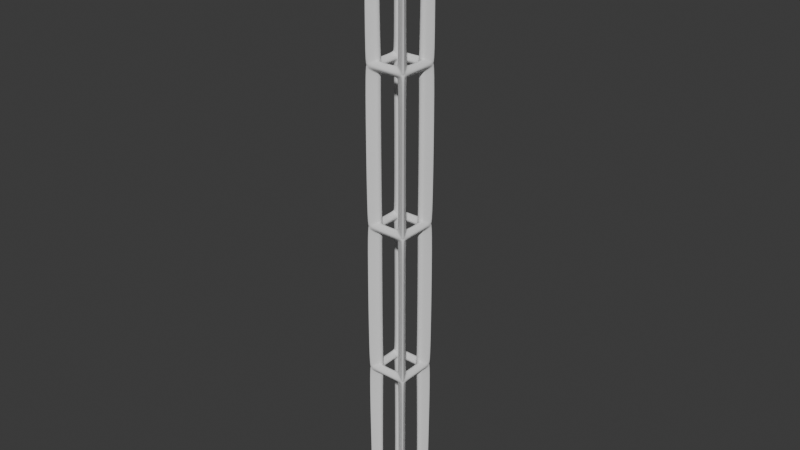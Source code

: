 # Source: stuctures.blend  (saved by Blender 4.0.36; exported with 4.5.12 LTS)
import bpy
from mathutils import Matrix  # noqa: F401  (used for matrix-valued properties, if any)

bpy.ops.wm.read_factory_settings(use_empty=True)
scene = bpy.context.scene
scene.name = 'Scene'

# ---- collections
col_collection = bpy.data.collections.new('Collection'); scene.collection.children.link(col_collection)

# ---- materials (node trees are filled in below, after node groups)
mat_material = bpy.data.materials.new('Material')
mat_material.alpha_threshold = 0.0
mat_material.use_transparent_shadow = False
mat_material.roughness = 0.5
mat_material.line_color = (0.0, 0.0, 0.0, 1.0)

# ---- material node trees
mat_material.use_nodes = True; mat_material.node_tree.nodes.clear()
_N = mat_material.node_tree.nodes; _L = mat_material.node_tree.links
n0 = _N.new('ShaderNodeOutputMaterial'); n0.name = 'Material Output'; n0.location = (300, 300)
n1 = _N.new('ShaderNodeBsdfPrincipled'); n1.name = 'Principled BSDF'; n1.location = (10, 300)
n1.inputs[3].default_value = 1.45
_L.new(n1.outputs[0], n0.inputs[0])
n0.is_active_output = True

# ---- world
world_world = bpy.data.worlds.new('World'); scene.world = world_world
world_world.use_nodes = True; world_world.node_tree.nodes.clear()
_N = world_world.node_tree.nodes; _L = world_world.node_tree.links
n0 = _N.new('ShaderNodeOutputWorld'); n0.name = 'World Output'; n0.location = (300, 300)
n1 = _N.new('ShaderNodeBackground'); n1.name = 'Background'; n1.location = (10, 300)
n1.inputs[0].default_value = (0.05088, 0.05088, 0.05088, 1.0)
_L.new(n1.outputs[0], n0.inputs[0])
n0.is_active_output = True
world_world.color = (0.05088, 0.05088, 0.05088)
world_world.use_sun_shadow = False
world_world.sun_shadow_jitter_overblur = 0.0

# ---- meshes
me_cube = bpy.data.meshes.new('Cube')
me_cube.from_pydata([(0.054, 0.054, 2.0), (0.054, 0.054, 0.0), (0.054, -0.054, 2.0), (0.054, -0.054, 0.0), (-0.054, 0.054, 2.0), (-0.054, 0.054, 0.0), (-0.054, -0.054, 2.0), (-0.054, -0.054, 0.0), (0.054, 0.054, 1.0), (-0.054, -0.054, 1.0), (0.054, -0.054, 1.0), (-0.054, 0.054, 1.0), (-0.054, -0.054, 1.5), (0.054, 0.054, 1.5), (0.054, -0.054, 1.5), (-0.054, 0.054, 1.5), (0.054, 0.054, 0.5), (0.054, -0.054, 0.5), (-0.054, 0.054, 0.5), (-0.054, -0.054, 0.5)], [], [(0, 4, 6, 2), (5, 1, 3, 7), (1, 16, 17, 3), (5, 18, 16, 1), (7, 19, 18, 5), (17, 19, 7, 3), (19, 17, 10, 9), (19, 9, 11, 18), (11, 8, 16, 18), (10, 17, 16, 8), (8, 13, 14, 10), (8, 11, 15, 13), (15, 11, 9, 12), (14, 12, 9, 10), (12, 14, 2, 6), (12, 6, 4, 15), (4, 0, 13, 15), (2, 14, 13, 0)])
_uv = me_cube.uv_layers.new(name='UVMap')
_uv.uv.foreach_set('vector', [0.625, 0.5, 0.875, 0.5, 0.875, 0.75, 0.625, 0.75, 0.125, 0.5, 0.375, 0.5, 0.375, 0.75, 0.125, 0.75, 0.375, 0.5, 0.0, 0.0, 0.0, 0.0, 0.375, 0.75, 0.125, 0.5, 0.0, 0.0, 0.0, 0.0, 0.375, 0.5, 0.125, 0.75, 0.0, 0.0, 0.0, 0.0, 0.125, 0.5, 0.0, 0.0, 0.0, 0.0, 0.125, 0.75, 0.375, 0.75, 0.0, 0.0, 0.0, 0.0, 0.0, 0.0, 0.0, 0.0, 0.0, 0.0, 0.0, 0.0, 0.0, 0.0, 0.0, 0.0, 0.0, 0.0, 0.0, 0.0, 0.0, 0.0, 0.0, 0.0, 0.0, 0.0, 0.0, 0.0, 0.0, 0.0, 0.0, 0.0, 0.0, 0.0, 0.0, 0.0, 0.0, 0.0, 0.0, 0.0, 0.0, 0.0, 0.0, 0.0, 0.0, 0.0, 0.0, 0.0, 0.0, 0.0, 0.0, 0.0, 0.0, 0.0, 0.0, 0.0, 0.0, 0.0, 0.0, 0.0, 0.0, 0.0, 0.0, 0.0, 0.0, 0.0, 0.0, 0.0, 0.625, 0.75, 0.875, 0.75, 0.0, 0.0, 0.875, 0.75, 0.875, 0.5, 0.0, 0.0, 0.875, 0.5, 0.625, 0.5, 0.0, 0.0, 0.0, 0.0, 0.625, 0.75, 0.0, 0.0, 0.0, 0.0, 0.625, 0.5])
me_cube.materials.append(mat_material)
me_cube.use_mirror_vertex_groups = False
me_cube.update()

# ---- objects
ob_cube = bpy.data.objects.new('Cube', me_cube)

# ---- transforms, parenting, visibility, modifiers, constraints
ob_cube.location = (0.0, 0.0, 0.0)
ob_cube.lock_rotations_4d = False
ob_cube.empty_display_type = 'ARROWS'
ob_cube.lineart.crease_threshold = 0.0
_m = ob_cube.modifiers.new('Wireframe', 'WIREFRAME')
_m.thickness = 0.053
_m.use_even_offset = False
_m = ob_cube.modifiers.new('Bevel', 'BEVEL')
_m.segments = 2
_m = ob_cube.modifiers.new('Subdivision', 'SUBSURF')

# ---- collection membership
col_collection.objects.link(ob_cube)

# ---- scene / render settings (as saved in the file)
scene.frame_start = 1; scene.frame_end = 250; scene.frame_set(1)
scene.render.engine = 'BLENDER_EEVEE_NEXT'
scene.cycles.sampling_pattern = 'TABULATED_SOBOL'
bpy.context.view_layer.update()

# ---- added for rendering (the .blend has no active camera and no usable light): camera, sun
cam_auto = bpy.data.cameras.new('AutoCamera')
cam_auto.lens = 50.0
cam_auto.sensor_width = 36.0
cam_auto.clip_end = 1000.0
ob_auto_camera = bpy.data.objects.new('AutoCamera', cam_auto)
scene.collection.objects.link(ob_auto_camera)
ob_auto_camera.location = (1.88199, -2.25839, 2.50559)
ob_auto_camera.rotation_euler = (1.09748, -7.21219e-08, 0.694738)
scene.camera = ob_auto_camera
light_auto_sun = bpy.data.lights.new('AutoSun', 'SUN')
light_auto_sun.energy = 3.0
light_auto_sun.angle = 0.0523599
ob_auto_sun = bpy.data.objects.new('AutoSun', light_auto_sun)
scene.collection.objects.link(ob_auto_sun)
ob_auto_sun.rotation_euler = (0.872665, 0.174533, 0.523599)
bpy.context.view_layer.update()

